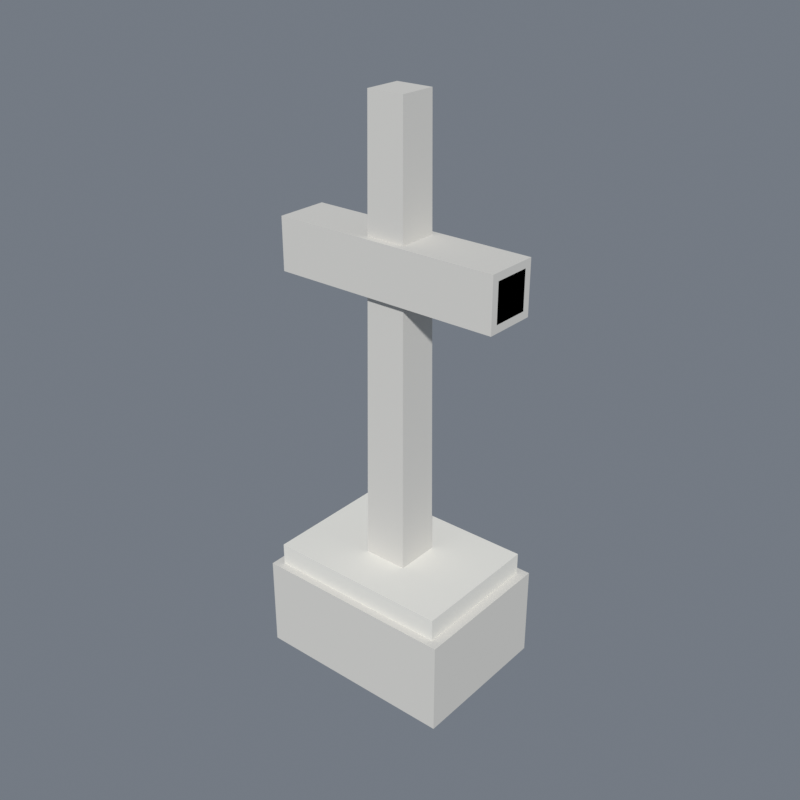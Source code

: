 # Source: grave_cross_v1.blend  (saved by Blender 5.2.44; exported with 4.5.12 LTS)
import bpy
from mathutils import Matrix  # noqa: F401  (used for matrix-valued properties, if any)

bpy.ops.wm.read_factory_settings(use_empty=True)
scene = bpy.context.scene
scene.name = 'Scene'

# ---- collections
col_collection = bpy.data.collections.new('Collection'); scene.collection.children.link(col_collection)

# ---- materials (node trees are filled in below, after node groups)
mat_stonegrey = bpy.data.materials.new('StoneGrey')
mat_stonegrey.diffuse_color = (0.663, 0.647, 0.608, 1.0)
mat_stonelight = bpy.data.materials.new('StoneLight')
mat_stonelight.diffuse_color = (0.796, 0.78, 0.725, 1.0)
mat_stonedark = bpy.data.materials.new('StoneDark')
mat_stonedark.diffuse_color = (0.514, 0.502, 0.478, 1.0)

# ---- material node trees
mat_stonegrey.use_nodes = True; mat_stonegrey.node_tree.nodes.clear()
_N = mat_stonegrey.node_tree.nodes; _L = mat_stonegrey.node_tree.links
n0 = _N.new('ShaderNodeBsdfPrincipled'); n0.name = 'Principled BSDF'; n0.location = (-200, 100)
n0.inputs[0].default_value = (0.663, 0.647, 0.608, 1.0)
n0.inputs[2].default_value = 0.85
n0.inputs[10].default_value = 0.005
n0.inputs[13].default_value = 0.12
n1 = _N.new('ShaderNodeOutputMaterial'); n1.name = 'Material Output'; n1.location = (200, 100)
_L.new(n0.outputs[0], n1.inputs[0])
n1.is_active_output = True
mat_stonelight.use_nodes = True; mat_stonelight.node_tree.nodes.clear()
_N = mat_stonelight.node_tree.nodes; _L = mat_stonelight.node_tree.links
n0 = _N.new('ShaderNodeBsdfPrincipled'); n0.name = 'Principled BSDF'; n0.location = (-200, 100)
n0.inputs[0].default_value = (0.796, 0.78, 0.725, 1.0)
n0.inputs[2].default_value = 0.85
n0.inputs[10].default_value = 0.005
n0.inputs[13].default_value = 0.12
n1 = _N.new('ShaderNodeOutputMaterial'); n1.name = 'Material Output'; n1.location = (200, 100)
_L.new(n0.outputs[0], n1.inputs[0])
n1.is_active_output = True
mat_stonedark.use_nodes = True; mat_stonedark.node_tree.nodes.clear()
_N = mat_stonedark.node_tree.nodes; _L = mat_stonedark.node_tree.links
n0 = _N.new('ShaderNodeBsdfPrincipled'); n0.name = 'Principled BSDF'; n0.location = (-200, 100)
n0.inputs[0].default_value = (0.514, 0.502, 0.478, 1.0)
n0.inputs[2].default_value = 0.85
n0.inputs[10].default_value = 0.005
n0.inputs[13].default_value = 0.12
n1 = _N.new('ShaderNodeOutputMaterial'); n1.name = 'Material Output'; n1.location = (200, 100)
_L.new(n0.outputs[0], n1.inputs[0])
n1.is_active_output = True

# ---- world
world_world = bpy.data.worlds.new('World'); scene.world = world_world
world_world.use_nodes = True; world_world.node_tree.nodes.clear()
_N = world_world.node_tree.nodes; _L = world_world.node_tree.links
n0 = _N.new('ShaderNodeOutputWorld'); n0.name = 'World Output'; n0.location = (200, 100)
n1 = _N.new('ShaderNodeBackground'); n1.name = 'Background'; n1.location = (-200, 100)
n1.inputs[0].default_value = (0.62, 0.7, 0.82, 1.0)
n1.inputs[1].default_value = 0.28
_L.new(n1.outputs[0], n0.inputs[0])
n0.is_active_output = True
world_world.color = (0.05088, 0.05088, 0.05088)
world_world.sun_shadow_jitter_overblur = 0.0

# ---- meshes
me_cube_354 = bpy.data.meshes.new('Cube.354')
me_cube_354.from_pydata([(-1.0, -1.0, -1.0), (-1.0, -1.0, 1.0), (-1.0, 1.0, -1.0), (-1.0, 1.0, 1.0), (1.0, -1.0, -1.0), (1.0, -1.0, 1.0), (1.0, 1.0, -1.0), (1.0, 1.0, 1.0)], [], [(0, 1, 3, 2), (2, 3, 7, 6), (6, 7, 5, 4), (4, 5, 1, 0), (2, 6, 4, 0), (7, 3, 1, 5)])
_uv = me_cube_354.uv_layers.new(name='UVMap')
_uv.uv.foreach_set('vector', [0.375, 0.0, 0.625, 0.0, 0.625, 0.25, 0.375, 0.25, 0.375, 0.25, 0.625, 0.25, 0.625, 0.5, 0.375, 0.5, 0.375, 0.5, 0.625, 0.5, 0.625, 0.75, 0.375, 0.75, 0.375, 0.75, 0.625, 0.75, 0.625, 1.0, 0.375, 1.0, 0.125, 0.5, 0.375, 0.5, 0.375, 0.75, 0.125, 0.75, 0.625, 0.5, 0.875, 0.5, 0.875, 0.75, 0.625, 0.75])
me_cube_354.materials.append(mat_stonegrey)
me_cube_354.update()
me_cube_355 = bpy.data.meshes.new('Cube.355')
me_cube_355.from_pydata([(-1.0, -1.0, -1.0), (-1.0, -1.0, 1.0), (-1.0, 1.0, -1.0), (-1.0, 1.0, 1.0), (1.0, -1.0, -1.0), (1.0, -1.0, 1.0), (1.0, 1.0, -1.0), (1.0, 1.0, 1.0)], [], [(0, 1, 3, 2), (2, 3, 7, 6), (6, 7, 5, 4), (4, 5, 1, 0), (2, 6, 4, 0), (7, 3, 1, 5)])
_uv = me_cube_355.uv_layers.new(name='UVMap')
_uv.uv.foreach_set('vector', [0.375, 0.0, 0.625, 0.0, 0.625, 0.25, 0.375, 0.25, 0.375, 0.25, 0.625, 0.25, 0.625, 0.5, 0.375, 0.5, 0.375, 0.5, 0.625, 0.5, 0.625, 0.75, 0.375, 0.75, 0.375, 0.75, 0.625, 0.75, 0.625, 1.0, 0.375, 1.0, 0.125, 0.5, 0.375, 0.5, 0.375, 0.75, 0.125, 0.75, 0.625, 0.5, 0.875, 0.5, 0.875, 0.75, 0.625, 0.75])
me_cube_355.materials.append(mat_stonelight)
me_cube_355.update()
me_cone_012 = bpy.data.meshes.new('Cone.012')
me_cone_012.from_pydata([(0.0, 0.085, -0.625), (0.0, 0.07, 0.625), (0.085, 0.0, -0.625), (0.07, 0.0, 0.625), (0.0, -0.085, -0.625), (0.0, -0.07, 0.625), (-0.085, 0.0, -0.625), (-0.07, 0.0, 0.625)], [], [(0, 1, 3, 2), (2, 3, 5, 4), (3, 1, 7, 5), (4, 5, 7, 6), (6, 7, 1, 0), (0, 2, 4, 6)])
_uv = me_cone_012.uv_layers.new(name='UVMap')
_uv.uv.foreach_set('vector', [1.0, 0.5, 1.0, 1.0, 0.75, 1.0, 0.75, 0.5, 0.75, 0.5, 0.75, 1.0, 0.5, 1.0, 0.5, 0.5, 0.49, 0.25, 0.25, 0.49, 0.01, 0.25, 0.25, 0.01, 0.5, 0.5, 0.5, 1.0, 0.25, 1.0, 0.25, 0.5, 0.25, 0.5, 0.25, 1.0, 0.0, 1.0, 0.0, 0.5, 0.75, 0.49, 0.99, 0.25, 0.75, 0.01, 0.51, 0.25])
me_cone_012.materials.append(mat_stonegrey)
me_cone_012.update()
me_cube_356 = bpy.data.meshes.new('Cube.356')
me_cube_356.from_pydata([(-1.0, -1.0, -1.0), (-1.0, -1.0, 1.0), (-1.0, 1.0, -1.0), (-1.0, 1.0, 1.0), (1.0, -1.0, -1.0), (1.0, -1.0, 1.0), (1.0, 1.0, -1.0), (1.0, 1.0, 1.0)], [], [(0, 1, 3, 2), (2, 3, 7, 6), (6, 7, 5, 4), (4, 5, 1, 0), (2, 6, 4, 0), (7, 3, 1, 5)])
_uv = me_cube_356.uv_layers.new(name='UVMap')
_uv.uv.foreach_set('vector', [0.375, 0.0, 0.625, 0.0, 0.625, 0.25, 0.375, 0.25, 0.375, 0.25, 0.625, 0.25, 0.625, 0.5, 0.375, 0.5, 0.375, 0.5, 0.625, 0.5, 0.625, 0.75, 0.375, 0.75, 0.375, 0.75, 0.625, 0.75, 0.625, 1.0, 0.375, 1.0, 0.125, 0.5, 0.375, 0.5, 0.375, 0.75, 0.125, 0.75, 0.625, 0.5, 0.875, 0.5, 0.875, 0.75, 0.625, 0.75])
me_cube_356.materials.append(mat_stonegrey)
me_cube_356.update()
me_cube_357 = bpy.data.meshes.new('Cube.357')
me_cube_357.from_pydata([(-1.0, -1.0, -1.0), (-1.0, -1.0, 1.0), (-1.0, 1.0, -1.0), (-1.0, 1.0, 1.0), (1.0, -1.0, -1.0), (1.0, -1.0, 1.0), (1.0, 1.0, -1.0), (1.0, 1.0, 1.0)], [], [(0, 1, 3, 2), (2, 3, 7, 6), (6, 7, 5, 4), (4, 5, 1, 0), (2, 6, 4, 0), (7, 3, 1, 5)])
_uv = me_cube_357.uv_layers.new(name='UVMap')
_uv.uv.foreach_set('vector', [0.375, 0.0, 0.625, 0.0, 0.625, 0.25, 0.375, 0.25, 0.375, 0.25, 0.625, 0.25, 0.625, 0.5, 0.375, 0.5, 0.375, 0.5, 0.625, 0.5, 0.625, 0.75, 0.375, 0.75, 0.375, 0.75, 0.625, 0.75, 0.625, 1.0, 0.375, 1.0, 0.125, 0.5, 0.375, 0.5, 0.375, 0.75, 0.125, 0.75, 0.625, 0.5, 0.875, 0.5, 0.875, 0.75, 0.625, 0.75])
me_cube_357.materials.append(mat_stonedark)
me_cube_357.update()
me_cube_358 = bpy.data.meshes.new('Cube.358')
me_cube_358.from_pydata([(-1.0, -1.0, -1.0), (-1.0, -1.0, 1.0), (-1.0, 1.0, -1.0), (-1.0, 1.0, 1.0), (1.0, -1.0, -1.0), (1.0, -1.0, 1.0), (1.0, 1.0, -1.0), (1.0, 1.0, 1.0)], [], [(0, 1, 3, 2), (2, 3, 7, 6), (6, 7, 5, 4), (4, 5, 1, 0), (2, 6, 4, 0), (7, 3, 1, 5)])
_uv = me_cube_358.uv_layers.new(name='UVMap')
_uv.uv.foreach_set('vector', [0.375, 0.0, 0.625, 0.0, 0.625, 0.25, 0.375, 0.25, 0.375, 0.25, 0.625, 0.25, 0.625, 0.5, 0.375, 0.5, 0.375, 0.5, 0.625, 0.5, 0.625, 0.75, 0.375, 0.75, 0.375, 0.75, 0.625, 0.75, 0.625, 1.0, 0.375, 1.0, 0.125, 0.5, 0.375, 0.5, 0.375, 0.75, 0.125, 0.75, 0.625, 0.5, 0.875, 0.5, 0.875, 0.75, 0.625, 0.75])
me_cube_358.materials.append(mat_stonedark)
me_cube_358.update()

# ---- objects
ob_base = bpy.data.objects.new('Base', me_cube_354)
ob_base_top = bpy.data.objects.new('Base.Top', me_cube_355)
ob_shaft = bpy.data.objects.new('Shaft', me_cone_012)
ob_bar = bpy.data.objects.new('Bar', me_cube_356)
ob_bartip__1 = bpy.data.objects.new('BarTip.-1', me_cube_357)
ob_bartip_1 = bpy.data.objects.new('BarTip.1', me_cube_358)

# ---- transforms, parenting, visibility, modifiers, constraints
ob_base.location = (0.0, 0.0, 0.125)
ob_base.scale = (0.275, 0.2, 0.125)
ob_base_top.location = (0.0, 0.0, 0.28)
ob_base_top.scale = (0.25, 0.18, 0.03)
ob_shaft.location = (0.0, 0.0, 0.875)
ob_shaft.rotation_euler = (0.0, 0.0, 0.7854)
ob_bar.location = (0.0, 0.0, 1.1)
ob_bar.scale = (0.31, 0.07, 0.07)
ob_bartip__1.location = (-0.27, 0.0, 1.1)
ob_bartip__1.scale = (0.04, 0.05, 0.05)
ob_bartip_1.location = (0.27, 0.0, 1.1)
ob_bartip_1.scale = (0.04, 0.05, 0.05)

# ---- collection membership
col_collection.objects.link(ob_base)
col_collection.objects.link(ob_base_top)
col_collection.objects.link(ob_shaft)
col_collection.objects.link(ob_bar)
col_collection.objects.link(ob_bartip__1)
col_collection.objects.link(ob_bartip_1)

# ---- scene / render settings (as saved in the file)
scene.frame_start = 1; scene.frame_end = 250; scene.frame_set(1)
scene.render.engine = 'BLENDER_EEVEE_NEXT'
scene.render.image_settings.color_mode = 'RGB'
scene.render.image_settings.compression = 100
scene.render.resolution_x = 960
scene.render.resolution_y = 960
scene.render.bake_bias = 0.0
scene.render.bake_samples = 0
scene.render.compositor_device = 'GPU'
scene.eevee.taa_render_samples = 48
scene.eevee.use_volume_custom_range = False
scene.eevee.fast_gi_thickness_near = 0.1
scene.eevee.fast_gi_thickness_far = 0.0
scene.eevee.shadow_ray_count = 2
scene.eevee.ray_tracing_options.screen_trace_thickness = 0.1
scene.eevee.use_raytracing = True
scene.view_settings.view_transform = 'Standard'
bpy.context.view_layer.update()

# ---- added for rendering (the .blend has no active camera and no usable light): camera, sun
cam_auto = bpy.data.cameras.new('AutoCamera')
cam_auto.lens = 50.0
cam_auto.sensor_width = 36.0
cam_auto.clip_end = 1000.0
ob_auto_camera = bpy.data.objects.new('AutoCamera', cam_auto)
scene.collection.objects.link(ob_auto_camera)
ob_auto_camera.location = (1.54665, -1.85598, 1.98732)
ob_auto_camera.rotation_euler = (1.09748, -7.21219e-08, 0.694738)
scene.camera = ob_auto_camera
light_auto_sun = bpy.data.lights.new('AutoSun', 'SUN')
light_auto_sun.energy = 3.0
light_auto_sun.angle = 0.0523599
ob_auto_sun = bpy.data.objects.new('AutoSun', light_auto_sun)
scene.collection.objects.link(ob_auto_sun)
ob_auto_sun.rotation_euler = (0.872665, 0.174533, 0.523599)
bpy.context.view_layer.update()
